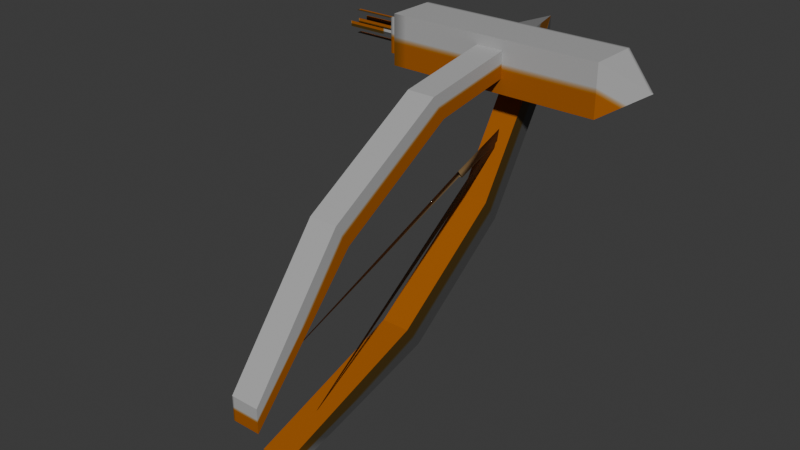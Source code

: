 # Source: Bow.blend  (saved by Blender 4.2.66; exported with 4.5.12 LTS)
import bpy
from mathutils import Matrix  # noqa: F401  (used for matrix-valued properties, if any)

bpy.ops.wm.read_factory_settings(use_empty=True)
scene = bpy.context.scene
scene.name = 'Scene'

# ---- collections
col_collection = bpy.data.collections.new('Collection'); scene.collection.children.link(col_collection)

# ---- images (referenced by path relative to the original .blend; pixels are not part of the script)
import os
ASSET_DIR = os.environ.get("B2B_ASSET_DIR", "")  # directory of the original .blend (textures are referenced by path, not embedded)
HERE = os.path.dirname(os.path.abspath(__file__))  # packed textures are extracted next to this script under _unpacked/

def load_image(name, relpath, width, height, colorspace="sRGB"):
    """Load a texture the original file referenced (path relative to the .blend, or extracted next to this script)."""
    p = next((c for c in (os.path.join(HERE, relpath), os.path.join(ASSET_DIR, relpath)) if relpath and os.path.exists(c)), "")
    if p:
        img = bpy.data.images.load(p, check_existing=True)
        img.name = name
    else:  # same state as the original file: an image datablock whose file is absent (Cycles renders it pink)
        img = bpy.data.images.new(name, width, height)
        img.source = "FILE"
        img.filepath = "//" + (relpath or name)
    img.colorspace_settings.name = colorspace
    return img
img_4col_png = load_image('4col.png', '_unpacked/4col.95f1c2ac.png', 32, 32, 'sRGB')

# ---- materials (node trees are filled in below, after node groups)
mat_material_000 = bpy.data.materials.new('Material_000')
mat_material_000.alpha_threshold = 0.0
mat_material_000.roughness = 0.5
mat_material_000.line_color = (0.0, 0.0, 0.0, 1.0)

# ---- material node trees
mat_material_000.use_nodes = True; mat_material_000.node_tree.nodes.clear()
_N = mat_material_000.node_tree.nodes; _L = mat_material_000.node_tree.links
n0 = _N.new('ShaderNodeOutputMaterial'); n0.name = 'Material Output'; n0.location = (300, 300)
n1 = _N.new('ShaderNodeBsdfPrincipled'); n1.name = 'Principled BSDF'; n1.location = (10, 300)
n1.inputs[3].default_value = 1.45
n2 = _N.new('ShaderNodeTexImage'); n2.name = 'Image Texture'; n2.location = (-319, 203)
n2.image = img_4col_png
_L.new(n1.outputs[0], n0.inputs[0])
_L.new(n2.outputs[0], n1.inputs[0])
n0.is_active_output = True

# ---- world
world_world = bpy.data.worlds.new('World'); scene.world = world_world
world_world.use_nodes = True; world_world.node_tree.nodes.clear()
_N = world_world.node_tree.nodes; _L = world_world.node_tree.links
n0 = _N.new('ShaderNodeOutputWorld'); n0.name = 'World Output'; n0.location = (300, 300)
n1 = _N.new('ShaderNodeBackground'); n1.name = 'Background'; n1.location = (10, 300)
n1.inputs[0].default_value = (0.05088, 0.05088, 0.05088, 1.0)
_L.new(n1.outputs[0], n0.inputs[0])
n0.is_active_output = True
world_world.color = (0.05088, 0.05088, 0.05088)
world_world.sun_shadow_jitter_overblur = 0.0

# ---- meshes
me_cube_001 = bpy.data.meshes.new('Cube.001')
me_cube_001.from_pydata([(-39.44, -9.114, -9.114), (-39.44, -9.114, 9.114), (-39.44, 9.114, -9.114), (-39.44, 9.114, 9.114), (39.44, -9.114, -9.114), (39.44, -9.114, 9.114), (39.44, 9.114, -9.114), (39.44, 9.114, 9.114), (-63.59, 1.0, 0.0), (-33.5, -1.0, 0.0), (-63.59, -1.0, 0.0), (53.7, 0.0, 0.0), (-33.5, 1.0, 0.0), (-63.59, 1.0, 4.06), (-33.5, -1.0, 4.06), (-63.59, -1.0, 4.06), (-33.5, 1.0, 4.06), (-63.59, 1.0, -4.168), (-33.5, -1.0, -4.168), (-63.59, -1.0, -4.168), (-33.5, 1.0, -4.168), (-63.59, -0.03608, 0.9639), (-33.5, -0.03608, -1.036), (-63.59, -0.03608, -1.036), (-33.5, -0.03608, 0.9639), (-63.59, -4.096, 0.9639), (-33.5, -4.096, -1.036), (-63.59, -4.096, -1.036), (-33.5, -4.096, 0.9639), (-63.59, 4.132, 0.9639), (-33.5, 4.132, -1.036), (-63.59, 4.132, -1.036), (-33.5, 4.132, 0.9639), (-43.28, -6.19, -6.19), (-43.28, -6.19, 6.19), (-43.28, 6.19, -6.19), (-43.28, 6.19, 6.19), (-30.9, -6.19, -6.19), (-30.9, -6.19, 6.19), (-30.9, 6.19, -6.19), (-30.9, 6.19, 6.19)], [], [(0, 1, 3, 2), (2, 3, 7, 6), (5, 4, 11), (4, 5, 1, 0), (2, 6, 4, 0), (7, 3, 1, 5), (15, 14, 16, 13), (4, 6, 11), (7, 5, 11), (6, 7, 11), (10, 9, 12, 8), (19, 18, 20, 17), (27, 26, 28, 25), (23, 22, 24, 21), (31, 30, 32, 29), (33, 34, 36, 35), (35, 36, 40, 39), (39, 40, 38, 37), (37, 38, 34, 33), (35, 39, 37, 33), (40, 36, 34, 38)])
_uv = me_cube_001.uv_layers.new(name='UVMap')
_uv.uv.foreach_set('vector', [0.375, 0.0, 0.625, 0.0, 0.625, 0.25, 0.375, 0.25, 0.375, 0.25, 0.625, 0.25, 0.625, 0.5, 0.375, 0.5, 0.625, 0.75, 0.375, 0.75, 0.625, 0.75, 0.375, 0.75, 0.625, 0.75, 0.625, 1.0, 0.375, 1.0, 0.125, 0.5, 0.375, 0.5, 0.375, 0.75, 0.125, 0.75, 0.625, 0.5, 0.875, 0.5, 0.875, 0.75, 0.625, 0.75, 0.0, 0.0, 1.0, 0.0, 1.0, 1.0, 0.0, 1.0, 0.375, 0.75, 0.375, 0.5, 0.375, 0.75, 0.625, 0.5, 0.625, 0.75, 0.625, 0.5, 0.375, 0.5, 0.625, 0.5, 0.375, 0.5, 0.0, 0.0, 1.0, 0.0, 1.0, 1.0, 0.0, 1.0, 0.0, 0.0, 1.0, 0.0, 1.0, 1.0, 0.0, 1.0, 0.0, 0.0, 1.0, 0.0, 1.0, 1.0, 0.0, 1.0, 0.0, 0.0, 1.0, 0.0, 1.0, 1.0, 0.0, 1.0, 0.0, 0.0, 1.0, 0.0, 1.0, 1.0, 0.0, 1.0, 0.375, 0.0, 0.625, 0.0, 0.625, 0.25, 0.375, 0.25, 0.375, 0.25, 0.625, 0.25, 0.625, 0.5, 0.375, 0.5, 0.375, 0.5, 0.625, 0.5, 0.625, 0.75, 0.375, 0.75, 0.375, 0.75, 0.625, 0.75, 0.625, 1.0, 0.375, 1.0, 0.125, 0.5, 0.375, 0.5, 0.375, 0.75, 0.125, 0.75, 0.625, 0.5, 0.875, 0.5, 0.875, 0.75, 0.625, 0.75])
me_cube_001.materials.append(mat_material_000)
me_cube_001.update()
me_cube_002 = bpy.data.meshes.new('Cube.002')
me_cube_002.from_pydata([(-4.944, -121.3, -77.82), (-4.944, -121.3, -69.31), (-4.944, 11.99, -0.4439), (-4.944, 6.954, 8.066), (4.944, -121.3, -77.82), (4.944, -121.3, -69.31), (4.944, 11.99, -0.4439), (4.944, 6.954, 8.066), (-4.944, -38.71, -8.57), (-4.944, -82.29, -34.36), (-4.944, -87.33, -25.85), (-4.944, -43.75, -0.05949), (4.944, -82.29, -34.36), (4.944, -38.71, -8.57), (4.944, -43.75, -0.05949), (4.944, -87.33, -25.85), (4.944, -111.1, -94.42), (4.944, -103.2, -97.77), (4.944, 12.45, -2.282), (4.944, 18.29, -10.26), (-4.944, -111.1, -94.42), (-4.944, -103.2, -97.77), (-4.944, 12.45, -2.282), (-4.944, 18.29, -10.26), (4.944, -14.95, -45.71), (4.944, -55.79, -75.65), (4.944, -49.94, -83.63), (4.944, -9.103, -53.69), (-4.944, -55.79, -75.65), (-4.944, -14.95, -45.71), (-4.944, -9.103, -53.69), (-4.944, -49.94, -83.63), (2.861e-06, 26.25, 7.902), (2.861e-06, 26.25, 7.902), (2.861e-06, 26.25, 7.902), (2.861e-06, 26.25, 7.902), (2.861e-06, 26.25, 7.902), (2.861e-06, 26.25, 7.902), (2.861e-06, 26.25, 7.902), (2.861e-06, 26.25, 7.902), (-0.2817, -111.7, -66.53), (-0.3837, -22.81, -34.85), (-0.08854, -23.91, -32.52), (-0.08854, -23.91, -32.52), (0.7807, -22.8, -34.85), (-0.008049, 0.1851, -23.93), (-0.9658, -22.82, -34.86), (-0.8693, 0.157, -26.67), (0.8773, 0.1771, -26.66), (-0.07251, -100.4, -93.38), (0.8773, 0.1771, -26.66), (-0.8693, 0.157, -26.67), (-0.008049, 0.1851, -23.93), (0.8773, 0.1771, -26.66)], [], [(8, 11, 3, 2), (18, 19, 36, 37), (12, 15, 5, 4), (4, 5, 1, 0), (9, 12, 4, 0), (15, 10, 1, 5), (7, 3, 11, 14), (14, 11, 10, 15), (2, 6, 13, 8), (8, 13, 12, 9), (6, 7, 14, 13), (13, 14, 15, 12), (0, 1, 10, 9), (9, 10, 11, 8), (24, 27, 19, 18), (19, 23, 39, 36), (28, 31, 21, 20), (20, 21, 17, 16), (25, 28, 20, 16), (31, 26, 17, 21), (23, 19, 27, 30), (30, 27, 26, 31), (18, 22, 29, 24), (24, 29, 28, 25), (22, 23, 30, 29), (29, 30, 31, 28), (16, 17, 26, 25), (25, 26, 27, 24), (33, 32, 35, 34), (37, 36, 39, 38), (3, 7, 35, 32), (2, 3, 32, 33), (23, 22, 38, 39), (22, 18, 37, 38), (7, 6, 34, 35), (6, 2, 33, 34), (42, 41, 40), (43, 44, 45), (43, 45, 46), (46, 45, 47), (46, 47, 44), (44, 47, 48), (44, 48, 45), (49, 51, 50), (49, 52, 51), (49, 53, 52)])
me_cube_002.polygons.foreach_set('use_smooth', [0, 0, 0, 0, 0, 0, 0, 0, 0, 0, 0, 0, 0, 0, 0, 0, 0, 0, 0, 0, 0, 0, 0, 0, 0, 0, 0, 0, 0, 0, 0, 0, 0, 0, 0, 0, 1, 1, 1, 1, 1, 1, 1, 1, 1, 1])
_uv = me_cube_002.uv_layers.new(name='UVMap')
_uv.uv.foreach_set('vector', [0.375, 0.1667, 0.625, 0.1667, 0.625, 0.25, 0.375, 0.25, 0.375, 0.25, 0.625, 0.25, 0.625, 0.25, 0.375, 0.25, 0.375, 0.6667, 0.625, 0.6667, 0.625, 0.75, 0.375, 0.75, 0.375, 0.75, 0.625, 0.75, 0.625, 1.0, 0.375, 1.0, 0.125, 0.6667, 0.375, 0.6667, 0.375, 0.75, 0.125, 0.75, 0.625, 0.6667, 0.875, 0.6667, 0.875, 0.75, 0.625, 0.75, 0.625, 0.5, 0.875, 0.5, 0.875, 0.5833, 0.625, 0.5833, 0.625, 0.5833, 0.875, 0.5833, 0.875, 0.6667, 0.625, 0.6667, 0.125, 0.5, 0.375, 0.5, 0.375, 0.5833, 0.125, 0.5833, 0.125, 0.5833, 0.375, 0.5833, 0.375, 0.6667, 0.125, 0.6667, 0.375, 0.5, 0.625, 0.5, 0.625, 0.5833, 0.375, 0.5833, 0.375, 0.5833, 0.625, 0.5833, 0.625, 0.6667, 0.375, 0.6667, 0.375, 0.0, 0.625, 0.0, 0.625, 0.08333, 0.375, 0.08333, 0.375, 0.08333, 0.625, 0.08333, 0.625, 0.1667, 0.375, 0.1667, 0.375, 0.1667, 0.625, 0.1667, 0.625, 0.25, 0.375, 0.25, 0.875, 0.5, 0.625, 0.5, 0.625, 0.5, 0.875, 0.5, 0.375, 0.6667, 0.625, 0.6667, 0.625, 0.75, 0.375, 0.75, 0.375, 0.75, 0.625, 0.75, 0.625, 1.0, 0.375, 1.0, 0.125, 0.6667, 0.375, 0.6667, 0.375, 0.75, 0.125, 0.75, 0.625, 0.6667, 0.875, 0.6667, 0.875, 0.75, 0.625, 0.75, 0.625, 0.5, 0.875, 0.5, 0.875, 0.5833, 0.625, 0.5833, 0.625, 0.5833, 0.875, 0.5833, 0.875, 0.6667, 0.625, 0.6667, 0.125, 0.5, 0.375, 0.5, 0.375, 0.5833, 0.125, 0.5833, 0.125, 0.5833, 0.375, 0.5833, 0.375, 0.6667, 0.125, 0.6667, 0.375, 0.5, 0.625, 0.5, 0.625, 0.5833, 0.375, 0.5833, 0.375, 0.5833, 0.625, 0.5833, 0.625, 0.6667, 0.375, 0.6667, 0.375, 0.0, 0.625, 0.0, 0.625, 0.08333, 0.375, 0.08333, 0.375, 0.08333, 0.625, 0.08333, 0.625, 0.1667, 0.375, 0.1667, 0.375, 0.25, 0.625, 0.25, 0.625, 0.5, 0.375, 0.5, 0.375, 0.25, 0.625, 0.25, 0.625, 0.5, 0.375, 0.5, 0.875, 0.5, 0.625, 0.5, 0.625, 0.5, 0.875, 0.5, 0.375, 0.25, 0.625, 0.25, 0.625, 0.25, 0.375, 0.25, 0.625, 0.5, 0.375, 0.5, 0.375, 0.5, 0.625, 0.5, 0.375, 0.5, 0.125, 0.5, 0.125, 0.5, 0.375, 0.5, 0.625, 0.5, 0.375, 0.5, 0.375, 0.5, 0.625, 0.5, 0.375, 0.5, 0.125, 0.5, 0.125, 0.5, 0.375, 0.5, 0.0, 0.0, 0.0, 0.0, 0.0, 0.0, 0.0, 0.0, 0.0, 0.0, 0.0, 0.0, 0.0, 0.0, 0.0, 0.0, 0.0, 0.0, 0.0, 0.0, 0.0, 0.0, 0.0, 0.0, 0.0, 0.0, 0.0, 0.0, 0.0, 0.0, 0.0, 0.0, 0.0, 0.0, 0.0, 0.0, 0.0, 0.0, 0.0, 0.0, 0.0, 0.0, 0.0, 0.0, 0.0, 0.0, 0.0, 0.0, 0.0, 0.0, 0.0, 0.0, 0.0, 0.0, 0.0, 0.0, 0.0, 0.0, 0.0, 0.0])
_uv.active_render = True
_uv = me_cube_002.uv_layers.new(name='UV_Layer')
_uv.uv.foreach_set('vector', [0.0, 0.0, 0.0, 0.0, 0.0, 0.0, 0.0, 0.0, 0.0, 0.0, 0.0, 0.0, 0.0, 0.0, 0.0, 0.0, 0.0, 0.0, 0.0, 0.0, 0.0, 0.0, 0.0, 0.0, 0.0, 0.0, 0.0, 0.0, 0.0, 0.0, 0.0, 0.0, 0.0, 0.0, 0.0, 0.0, 0.0, 0.0, 0.0, 0.0, 0.0, 0.0, 0.0, 0.0, 0.0, 0.0, 0.0, 0.0, 0.0, 0.0, 0.0, 0.0, 0.0, 0.0, 0.0, 0.0, 0.0, 0.0, 0.0, 0.0, 0.0, 0.0, 0.0, 0.0, 0.0, 0.0, 0.0, 0.0, 0.0, 0.0, 0.0, 0.0, 0.0, 0.0, 0.0, 0.0, 0.0, 0.0, 0.0, 0.0, 0.0, 0.0, 0.0, 0.0, 0.0, 0.0, 0.0, 0.0, 0.0, 0.0, 0.0, 0.0, 0.0, 0.0, 0.0, 0.0, 0.0, 0.0, 0.0, 0.0, 0.0, 0.0, 0.0, 0.0, 0.0, 0.0, 0.0, 0.0, 0.0, 0.0, 0.0, 0.0, 0.0, 0.0, 0.0, 0.0, 0.0, 0.0, 0.0, 0.0, 0.0, 0.0, 0.0, 0.0, 0.0, 0.0, 0.0, 0.0, 0.0, 0.0, 0.0, 0.0, 0.0, 0.0, 0.0, 0.0, 0.0, 0.0, 0.0, 0.0, 0.0, 0.0, 0.0, 0.0, 0.0, 0.0, 0.0, 0.0, 0.0, 0.0, 0.0, 0.0, 0.0, 0.0, 0.0, 0.0, 0.0, 0.0, 0.0, 0.0, 0.0, 0.0, 0.0, 0.0, 0.0, 0.0, 0.0, 0.0, 0.0, 0.0, 0.0, 0.0, 0.0, 0.0, 0.0, 0.0, 0.0, 0.0, 0.0, 0.0, 0.0, 0.0, 0.0, 0.0, 0.0, 0.0, 0.0, 0.0, 0.0, 0.0, 0.0, 0.0, 0.0, 0.0, 0.0, 0.0, 0.0, 0.0, 0.0, 0.0, 0.0, 0.0, 0.0, 0.0, 0.0, 0.0, 0.0, 0.0, 0.0, 0.0, 0.0, 0.0, 0.0, 0.0, 0.0, 0.0, 0.0, 0.0, 0.0, 0.0, 0.0, 0.0, 0.0, 0.0, 0.0, 0.0, 0.0, 0.0, 0.0, 0.0, 0.0, 0.0, 0.0, 0.0, 0.0, 0.0, 0.0, 0.0, 0.0, 0.0, 0.0, 0.0, 0.0, 0.0, 0.0, 0.0, 0.0, 0.0, 0.0, 0.0, 0.0, 0.0, 0.0, 0.0, 0.0, 0.0, 0.0, 0.0, 0.0, 0.0, 0.0, 0.0, 0.0, 0.0, 0.0, 0.0, 0.0, 0.0, 0.0, 0.0, 0.0, 0.0, 0.0, 0.0, 0.0, 0.0, 0.0, 0.0, 0.0, 0.0, 0.0, 0.0, 0.0, 0.0, 0.0, 0.0, 0.0, 0.0, 0.4184, 0.9832, 0.4325, 0.9832, 0.3495, 0.7066, 0.457, 0.7046, 0.4976, 0.7046, 0.457, 0.989, 0.457, 0.7046, 0.457, 0.989, 0.4839, 0.7046, 0.4839, 0.7046, 0.457, 0.989, 0.4839, 0.9887, 0.4839, 0.7046, 0.4839, 0.9887, 0.4976, 0.7046, 0.4976, 0.7046, 0.4839, 0.9887, 0.4976, 0.9889, 0.4976, 0.7046, 0.4976, 0.9889, 0.457, 0.989, 0.4882, 0.6017, 0.4325, 0.9832, 0.507, 0.9832, 0.3322, 0.6558, 0.4184, 0.9832, 0.4325, 0.9832, 0.3322, 0.6558, 0.4325, 0.9832, 0.4184, 0.9832])
me_cube_002.materials.append(mat_material_000)
me_cube_002.update()
me_cube_002.normals_split_custom_set([tuple(v) for v in zip(*[iter([-1.0, 0.0, 0.0, -1.0, 0.0, 0.0, -1.0, 0.0, 0.0, -1.0, 0.0, 0.0, 0.9609, 0.2233, 0.1637, 0.9609, 0.2233, 0.1637, 0.9609, 0.2233, 0.1637, 0.9609, 0.2233, 0.1637, 1.0, -4.544e-08, 0.0, 1.0, -4.544e-08, 0.0, 1.0, -4.544e-08, 0.0, 1.0, -4.544e-08, 0.0, 0.0, -1.0, 0.0, 0.0, -1.0, 0.0, 0.0, -1.0, 0.0, 0.0, -1.0, 0.0, 0.0, 0.7444, -0.6677, 0.0, 0.7444, -0.6677, 0.0, 0.7444, -0.6677, 0.0, 0.7444, -0.6677, 0.0, -0.7881, 0.6156, 0.0, -0.7881, 0.6156, 0.0, -0.7881, 0.6156, 0.0, -0.7881, 0.6156, 2.96e-08, -0.1583, 0.9874, 2.96e-08, -0.1583, 0.9874, 2.96e-08, -0.1583, 0.9874, 2.96e-08, -0.1583, 0.9874, -1.219e-07, -0.5093, 0.8606, -1.219e-07, -0.5093, 0.8606, -1.219e-07, -0.5093, 0.8606, -1.219e-07, -0.5093, 0.8606, -6.438e-08, 0.1583, -0.9874, -6.438e-08, 0.1583, -0.9874, -6.438e-08, 0.1583, -0.9874, -6.438e-08, 0.1583, -0.9874, 0.0, 0.5093, -0.8606, 0.0, 0.5093, -0.8606, 0.0, 0.5093, -0.8606, 0.0, 0.5093, -0.8606, 1.0, 1.615e-08, 0.0, 1.0, 1.615e-08, 0.0, 1.0, 1.615e-08, 0.0, 1.0, 1.615e-08, 0.0, 1.0, -7.617e-09, 0.0, 1.0, -7.617e-09, 0.0, 1.0, -7.617e-09, 0.0, 1.0, -7.617e-09, 0.0, -1.0, -9.088e-09, 0.0, -1.0, -9.088e-09, 0.0, -1.0, -9.088e-09, 0.0, -1.0, -9.088e-09, 0.0, -1.0, -1.523e-08, 0.0, -1.0, -1.523e-08, 0.0, -1.0, -1.523e-08, 0.0, -1.0, -1.523e-08, 0.0, 1.0, -1.05e-07, -4.721e-08, 1.0, -1.05e-07, -4.721e-08, 1.0, -1.05e-07, -4.721e-08, 1.0, -1.05e-07, -4.721e-08, 0.0, 0.9159, -0.4015, 0.0, 0.9159, -0.4015, 0.0, 0.9159, -0.4015, 0.0, 0.9159, -0.4015, -1.0, 4.544e-08, 6.213e-08, -1.0, 4.544e-08, 6.213e-08, -1.0, 4.544e-08, 6.213e-08, -1.0, 4.544e-08, 6.213e-08, 0.0, -0.3929, -0.9196, 0.0, -0.3929, -0.9196, 0.0, -0.3929, -0.9196, 0.0, -0.3929, -0.9196, 0.0, -0.3215, 0.9469, 0.0, -0.3215, 0.9469, 0.0, -0.3215, 0.9469, 0.0, -0.3215, 0.9469, 0.0, 0.2564, -0.9666, 0.0, 0.2564, -0.9666, 0.0, 0.2564, -0.9666, 0.0, 0.2564, -0.9666, -1.629e-07, 0.8458, -0.5335, -1.629e-07, 0.8458, -0.5335, -1.629e-07, 0.8458, -0.5335, -1.629e-07, 0.8458, -0.5335, 0.0, 0.5912, -0.8065, 0.0, 0.5912, -0.8065, 0.0, 0.5912, -0.8065, 0.0, 0.5912, -0.8065, 1.719e-08, -0.8458, 0.5335, 1.719e-08, -0.8458, 0.5335, 1.719e-08, -0.8458, 0.5335, 1.719e-08, -0.8458, 0.5335, 9.75e-07, -0.5912, 0.8065, 9.75e-07, -0.5912, 0.8065, 9.75e-07, -0.5912, 0.8065, 9.75e-07, -0.5912, 0.8065, -1.0, 2.423e-08, 4.721e-08, -1.0, 2.423e-08, 4.721e-08, -1.0, 2.423e-08, 4.721e-08, -1.0, 2.423e-08, 4.721e-08, -1.0, 5.332e-08, 4.454e-08, -1.0, 5.332e-08, 4.454e-08, -1.0, 5.332e-08, 4.454e-08, -1.0, 5.332e-08, 4.454e-08, 1.0, -4.544e-08, -6.213e-08, 1.0, -4.544e-08, -6.213e-08, 1.0, -4.544e-08, -6.213e-08, 1.0, -4.544e-08, -6.213e-08, 1.0, -6.856e-08, -4.454e-08, 1.0, -6.856e-08, -4.454e-08, 1.0, -6.856e-08, -4.454e-08, 1.0, -6.856e-08, -4.454e-08, 0.0, 0.0, 1.0, 0.0, 0.0, 1.0, 0.0, 0.0, 1.0, 0.0, 0.0, 1.0, 0.0, 0.0, 1.0, 0.0, 0.0, 1.0, 0.0, 0.0, 1.0, 0.0, 0.0, 1.0, 0.0, 0.008494, 1.0, 0.0, 0.008494, 1.0, 0.0, 0.008494, 1.0, 0.0, 0.008494, 1.0, -0.958, 0.2467, 0.146, -0.958, 0.2467, 0.146, -0.958, 0.2467, 0.146, -0.958, 0.2467, 0.146, -0.9609, 0.2233, 0.1637, -0.9609, 0.2233, 0.1637, -0.9609, 0.2233, 0.1637, -0.9609, 0.2233, 0.1637, 0.0, -0.5936, 0.8048, 0.0, -0.5936, 0.8048, 0.0, -0.5936, 0.8048, 0.0, -0.5936, 0.8048, 0.958, 0.2467, 0.146, 0.958, 0.2467, 0.146, 0.958, 0.2467, 0.146, 0.958, 0.2467, 0.146, 0.0, 0.5051, -0.8631, 0.0, 0.5051, -0.8631, 0.0, 0.5051, -0.8631, 0.0, 0.5051, -0.8631, 0.004699, -0.4682, 0.8836, -0.9398, 0.09137, -0.3292, -0.0152, -0.3401, 0.9403, 7.553e-05, -0.1976, 0.9803, 0.9177, 0.1583, -0.3644, 0.007875, 0.9992, 0.03926, 7.553e-05, -0.1976, 0.9803, 0.007875, 0.9992, 0.03926, -0.915, 0.1579, -0.3712, -0.915, 0.1579, -0.3712, 0.007875, 0.9992, 0.03926, -0.8754, 0.1432, -0.4616, -0.915, 0.1579, -0.3712, -0.8754, 0.1432, -0.4616, 0.9177, 0.1583, -0.3644, 0.9177, 0.1583, -0.3644, -0.8754, 0.1432, -0.4616, 0.8563, 0.1586, -0.4916, 0.9177, 0.1583, -0.3644, 0.8563, 0.1586, -0.4916, 0.007875, 0.9992, 0.03926, 0.1091, -0.3547, -0.9286, -0.8717, 0.151, -0.4663, 0.8562, 0.1587, -0.4916, 0.1091, -0.3547, -0.9286, -0.001717, 0.9989, -0.04761, -0.8717, 0.151, -0.4663, 0.1091, -0.3547, -0.9286, 0.8587, 0.1397, -0.4931, -0.001717, 0.9989, -0.04761])] * 3)])

# ---- objects
ob_quiver = bpy.data.objects.new('quiver', me_cube_001)
ob_bow = bpy.data.objects.new('bow', me_cube_002)
ob_armature = bpy.data.objects.new('Armature', None)
ob_wp_00 = bpy.data.objects.new('WP-00', None)
ob_wp_01 = bpy.data.objects.new('WP-01', None)
ob_wp_02 = bpy.data.objects.new('WP-02', None)
ob_wp_00_001 = bpy.data.objects.new('WP-00.001', None)

# ---- transforms, parenting, visibility, modifiers, constraints
ob_quiver.location = (0.0, 0.0, 0.0)
_vg = ob_quiver.vertex_groups.new(name='quiver.003')
ob_bow.location = (0.0, 0.0, 0.0)
_vg = ob_bow.vertex_groups.new(name='ArmL.000')
_vg = ob_bow.vertex_groups.new(name='ArmR.001')
_vg = ob_bow.vertex_groups.new(name='String.002')
ob_armature.location = (0.0, 0.0, 0.0)
ob_wp_00.parent = ob_armature
ob_wp_00.location = (0.0, 0.0, 0.0)
ob_wp_00.show_bounds = True
ob_wp_00.show_wire = True
ob_wp_00.show_in_front = True
ob_wp_01.parent = ob_wp_00
ob_wp_01.location = (0.0, 16.0, 0.0)
ob_wp_01.show_bounds = True
ob_wp_01.show_wire = True
ob_wp_01.show_in_front = True
ob_wp_02.parent = ob_wp_00
ob_wp_02.location = (0.0, 0.0, 100.0)
ob_wp_02.show_bounds = True
ob_wp_02.show_wire = True
ob_wp_02.show_in_front = True
ob_wp_00_001.parent = ob_armature
ob_wp_00_001.location = (0.0, 0.0, 0.0)
ob_wp_00_001.show_bounds = True
ob_wp_00_001.show_wire = True
ob_wp_00_001.show_in_front = True

# ---- collection membership
col_collection.objects.link(ob_quiver)
col_collection.objects.link(ob_bow)
col_collection.objects.link(ob_armature)
col_collection.objects.link(ob_wp_00)
col_collection.objects.link(ob_wp_01)
col_collection.objects.link(ob_wp_02)
col_collection.objects.link(ob_wp_00_001)

# ---- scene / render settings (as saved in the file)
scene.frame_start = 1; scene.frame_end = 250; scene.frame_set(1)
scene.render.engine = 'CYCLES'
bpy.context.view_layer.update()

# ---- added for rendering (the .blend has no active camera and no usable light): camera, sun
cam_auto = bpy.data.cameras.new('AutoCamera')
cam_auto.lens = 50.0
cam_auto.sensor_width = 36.0
cam_auto.clip_end = 3518.22
ob_auto_camera = bpy.data.objects.new('AutoCamera', cam_auto)
scene.collection.objects.link(ob_auto_camera)
ob_auto_camera.location = (195.525, -288.074, 116.049)
ob_auto_camera.rotation_euler = (1.09748, -7.21219e-08, 0.694738)
scene.camera = ob_auto_camera
light_auto_sun = bpy.data.lights.new('AutoSun', 'SUN')
light_auto_sun.energy = 3.0
light_auto_sun.angle = 0.0523599
ob_auto_sun = bpy.data.objects.new('AutoSun', light_auto_sun)
scene.collection.objects.link(ob_auto_sun)
ob_auto_sun.rotation_euler = (0.872665, 0.174533, 0.523599)
bpy.context.view_layer.update()

